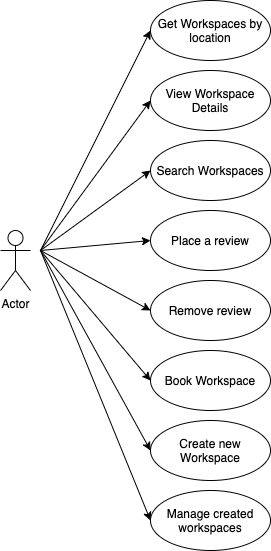

The diagram above was exported from draw.io. Its source (the exported page's mxGraphModel, read from the mxfile embedded in the PNG):
<mxGraphModel dx="946" dy="618" grid="1" gridSize="10" guides="1" tooltips="1" connect="1" arrows="1" fold="1" page="1" pageScale="1" pageWidth="827" pageHeight="1169" math="0" shadow="0">
  <root>
    <mxCell id="0" />
    <mxCell id="1" parent="0" />
    <mxCell id="CELyysqRvfEclBqcluDl-1" value="Actor" style="shape=umlActor;verticalLabelPosition=bottom;labelBackgroundColor=#ffffff;verticalAlign=top;html=1;" vertex="1" parent="1">
      <mxGeometry x="170" y="240" width="30" height="60" as="geometry" />
    </mxCell>
    <mxCell id="CELyysqRvfEclBqcluDl-2" value="View Workspace Details" style="ellipse;whiteSpace=wrap;html=1;" vertex="1" parent="1">
      <mxGeometry x="320" y="80" width="120" height="60" as="geometry" />
    </mxCell>
    <mxCell id="CELyysqRvfEclBqcluDl-4" value="" style="endArrow=classic;html=1;entryX=0;entryY=0.5;entryDx=0;entryDy=0;" edge="1" parent="1" target="CELyysqRvfEclBqcluDl-2">
      <mxGeometry width="50" height="50" relative="1" as="geometry">
        <mxPoint x="210" y="260" as="sourcePoint" />
        <mxPoint x="260" y="210" as="targetPoint" />
      </mxGeometry>
    </mxCell>
    <mxCell id="CELyysqRvfEclBqcluDl-5" value="Search Workspaces" style="ellipse;whiteSpace=wrap;html=1;" vertex="1" parent="1">
      <mxGeometry x="320" y="150" width="120" height="60" as="geometry" />
    </mxCell>
    <mxCell id="CELyysqRvfEclBqcluDl-6" value="" style="endArrow=classic;html=1;entryX=0;entryY=0.5;entryDx=0;entryDy=0;" edge="1" parent="1" target="CELyysqRvfEclBqcluDl-5">
      <mxGeometry width="50" height="50" relative="1" as="geometry">
        <mxPoint x="210" y="260" as="sourcePoint" />
        <mxPoint x="440" y="290" as="targetPoint" />
      </mxGeometry>
    </mxCell>
    <mxCell id="CELyysqRvfEclBqcluDl-7" value="Remove review" style="ellipse;whiteSpace=wrap;html=1;" vertex="1" parent="1">
      <mxGeometry x="320" y="290" width="120" height="60" as="geometry" />
    </mxCell>
    <mxCell id="CELyysqRvfEclBqcluDl-8" value="" style="endArrow=classic;html=1;entryX=0;entryY=0.5;entryDx=0;entryDy=0;" edge="1" parent="1" target="CELyysqRvfEclBqcluDl-7">
      <mxGeometry width="50" height="50" relative="1" as="geometry">
        <mxPoint x="210" y="260" as="sourcePoint" />
        <mxPoint x="330" y="240" as="targetPoint" />
      </mxGeometry>
    </mxCell>
    <mxCell id="CELyysqRvfEclBqcluDl-9" value="Book Workspace" style="ellipse;whiteSpace=wrap;html=1;" vertex="1" parent="1">
      <mxGeometry x="320" y="360" width="120" height="60" as="geometry" />
    </mxCell>
    <mxCell id="CELyysqRvfEclBqcluDl-10" value="Place a review" style="ellipse;whiteSpace=wrap;html=1;" vertex="1" parent="1">
      <mxGeometry x="320" y="220" width="120" height="60" as="geometry" />
    </mxCell>
    <mxCell id="CELyysqRvfEclBqcluDl-11" value="Create new Workspace" style="ellipse;whiteSpace=wrap;html=1;" vertex="1" parent="1">
      <mxGeometry x="320" y="430" width="120" height="60" as="geometry" />
    </mxCell>
    <mxCell id="CELyysqRvfEclBqcluDl-12" value="" style="endArrow=classic;html=1;entryX=0;entryY=0.5;entryDx=0;entryDy=0;" edge="1" parent="1" target="CELyysqRvfEclBqcluDl-9">
      <mxGeometry width="50" height="50" relative="1" as="geometry">
        <mxPoint x="210" y="260" as="sourcePoint" />
        <mxPoint x="330" y="260" as="targetPoint" />
      </mxGeometry>
    </mxCell>
    <mxCell id="CELyysqRvfEclBqcluDl-15" value="" style="endArrow=classic;html=1;entryX=0;entryY=0.5;entryDx=0;entryDy=0;" edge="1" parent="1" target="CELyysqRvfEclBqcluDl-10">
      <mxGeometry width="50" height="50" relative="1" as="geometry">
        <mxPoint x="210" y="260" as="sourcePoint" />
        <mxPoint x="330" y="330" as="targetPoint" />
      </mxGeometry>
    </mxCell>
    <mxCell id="CELyysqRvfEclBqcluDl-16" value="" style="endArrow=classic;html=1;entryX=0;entryY=0.5;entryDx=0;entryDy=0;" edge="1" parent="1" target="CELyysqRvfEclBqcluDl-11">
      <mxGeometry width="50" height="50" relative="1" as="geometry">
        <mxPoint x="210" y="260" as="sourcePoint" />
        <mxPoint x="260" y="430" as="targetPoint" />
      </mxGeometry>
    </mxCell>
    <mxCell id="CELyysqRvfEclBqcluDl-18" value="" style="endArrow=classic;html=1;entryX=0;entryY=0.5;entryDx=0;entryDy=0;" edge="1" parent="1" target="CELyysqRvfEclBqcluDl-19">
      <mxGeometry width="50" height="50" relative="1" as="geometry">
        <mxPoint x="210" y="260" as="sourcePoint" />
        <mxPoint x="490" y="400" as="targetPoint" />
      </mxGeometry>
    </mxCell>
    <mxCell id="CELyysqRvfEclBqcluDl-19" value="Manage created workspaces" style="ellipse;whiteSpace=wrap;html=1;" vertex="1" parent="1">
      <mxGeometry x="320" y="500" width="120" height="60" as="geometry" />
    </mxCell>
    <mxCell id="CELyysqRvfEclBqcluDl-20" value="Get Workspaces by location" style="ellipse;whiteSpace=wrap;html=1;" vertex="1" parent="1">
      <mxGeometry x="320" y="10" width="120" height="60" as="geometry" />
    </mxCell>
    <mxCell id="CELyysqRvfEclBqcluDl-21" value="" style="endArrow=classic;html=1;entryX=0;entryY=0.5;entryDx=0;entryDy=0;" edge="1" parent="1" target="CELyysqRvfEclBqcluDl-20">
      <mxGeometry width="50" height="50" relative="1" as="geometry">
        <mxPoint x="210" y="260" as="sourcePoint" />
        <mxPoint x="330" y="120" as="targetPoint" />
      </mxGeometry>
    </mxCell>
  </root>
</mxGraphModel>